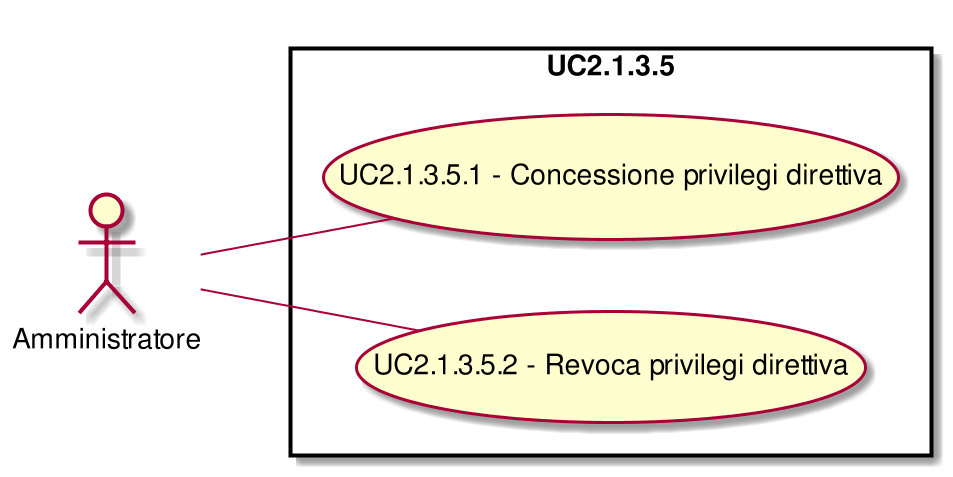

The diagram above was rendered by PlantUML. Its source (embedded in the PNG):
@startuml
scale 1000*1000
left to right direction
skinparam packageStyle rect
:Amministratore:
rectangle UC2.1.3.5{
( UC2.1.3.5.1 - Concessione privilegi direttiva ) as (UC2.1.3.5.1)
:Amministratore:--(UC2.1.3.5.1)
( UC2.1.3.5.2 - Revoca privilegi direttiva ) as (UC2.1.3.5.2)
:Amministratore:--(UC2.1.3.5.2)
}
@enduml